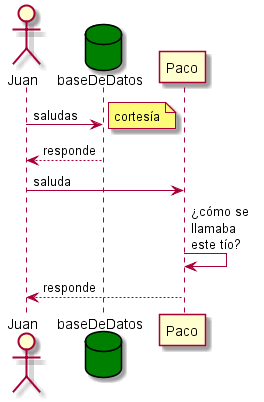

The diagram above was rendered by PlantUML. Its source (embedded in the PNG):
@startuml

  actor Juan
  database baseDeDatos #green

  Juan -> baseDeDatos: saludas
  note right: cortesía
  Juan <-- baseDeDatos: responde

  Juan -> Paco: saluda
  Paco -> Paco: ¿cómo se \nllamaba \neste tío?
  Juan <-- Paco: responde

@enduml